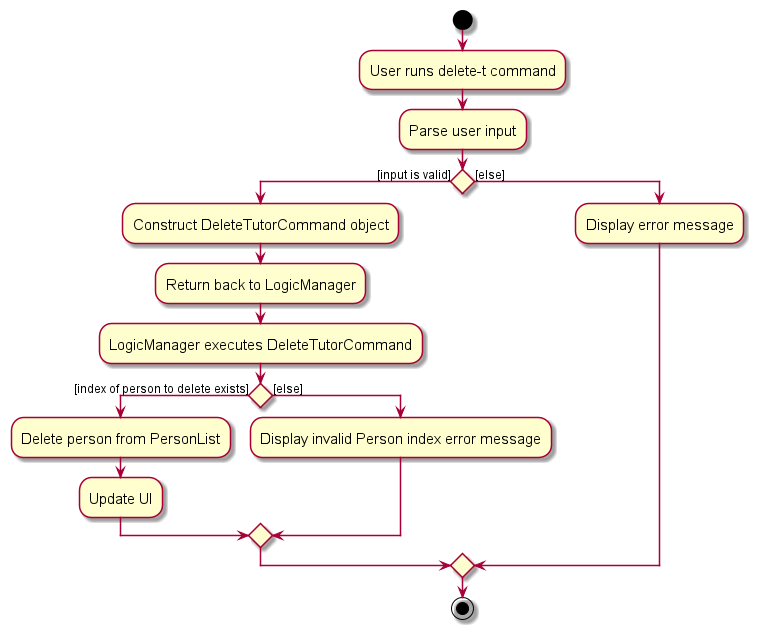

The diagram above was rendered by PlantUML. Its source (embedded in the PNG):
@startuml
skin rose
skinparam ActivityFontSize 15
skinparam ArrowFontSize 12
start
:User runs delete-t command;

'Since the beta syntax does not support placing the condition outside the
 'diamond we place it as the true branch instead.

:Parse user input;

if () then ([input is valid])
    :Construct DeleteTutorCommand object;
    :Return back to LogicManager;
    :LogicManager executes DeleteTutorCommand;
    if () then ([index of person to delete exists])
        :Delete person from PersonList;
        :Update UI;
    else ([else])
        :Display invalid Person index error message;
    endif
else ([else])
    :Display error message;

endif
stop
@enduml